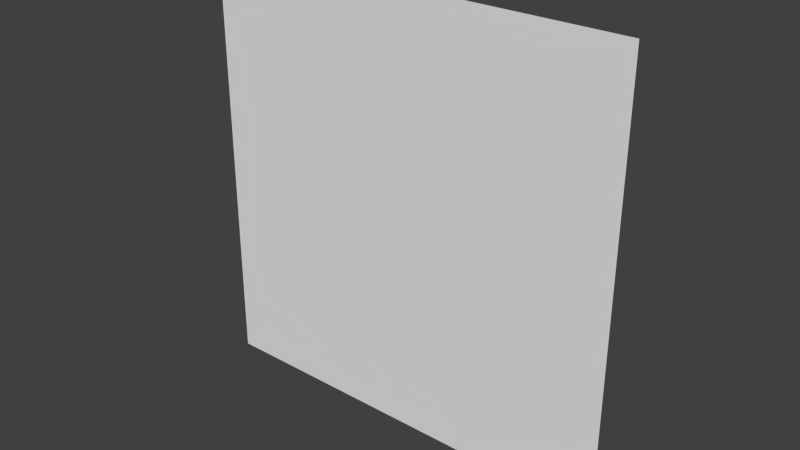 # Source: floor.blend  (saved by Blender 2.62.0; exported with 4.5.12 LTS)
import bpy
from mathutils import Matrix  # noqa: F401  (used for matrix-valued properties, if any)

bpy.ops.wm.read_factory_settings(use_empty=True)
scene = bpy.context.scene
scene.name = 'Scene'

# ---- collections
col_collection_1 = bpy.data.collections.new('Collection 1'); scene.collection.children.link(col_collection_1)

# ---- materials (node trees are filled in below, after node groups)
mat_material_001 = bpy.data.materials.new('Material.001')
mat_material_001.alpha_threshold = 0.0
mat_material_001.use_transparent_shadow = False
mat_material_001.roughness = 0.5
mat_material_001.line_color = (0.0, 0.0, 0.0, 1.0)

# ---- material node trees

# ---- world
world_world = bpy.data.worlds.new('World'); scene.world = world_world
world_world.color = (0.05088, 0.05088, 0.05088)
world_world.use_sun_shadow = False
world_world.sun_shadow_jitter_overblur = 0.0
world_world.cycles.sampling_method = 'MANUAL'
world_world.cycles.sample_map_resolution = 256

# ---- meshes
me_plane = bpy.data.meshes.new('Plane')
me_plane.from_pydata([(10.0, 10.0, 0.0), (10.0, -10.0, 0.0), (-10.0, -10.0, 0.0), (-10.0, 10.0, 0.0)], [], [(0, 3, 2), (0, 2, 1)])
_uv = me_plane.uv_layers.new(name='UVMap')
_uv.uv.foreach_set('vector', [1.431e-07, 3.338e-07, 1.0, 0.0, 1.0, 1.0, 1.431e-07, 3.338e-07, 1.0, 1.0, 0.0, 1.0])
me_plane.materials.append(mat_material_001)
me_plane.use_remesh_preserve_volume = False
me_plane.use_remesh_preserve_attributes = False
me_plane.use_mirror_vertex_groups = False
me_plane.update()

# ---- objects
ob_plane = bpy.data.objects.new('Plane', me_plane)

# ---- transforms, parenting, visibility, modifiers, constraints
ob_plane.location = (0.0, 0.0, 0.0)
ob_plane.rotation_euler = (4.712, -0.0, 0.0)
ob_plane.scale = (10.0, 10.0, 10.0)
ob_plane.lineart.crease_threshold = 0.0

# ---- collection membership
col_collection_1.objects.link(ob_plane)

# ---- scene / render settings (as saved in the file)
scene.frame_start = 1; scene.frame_end = 250; scene.frame_set(1)
scene.render.engine = 'BLENDER_EEVEE_NEXT'
scene.render.image_settings.color_mode = 'RGB'
scene.render.image_settings.compression = 90
scene.render.resolution_percentage = 50
scene.render.dither_intensity = 0.0
scene.render.bake_margin = 2
scene.render.bake_bias = 0.0
scene.cycles.use_denoising = False
scene.cycles.samples = 10
scene.cycles.sampling_pattern = 'TABULATED_SOBOL'
scene.cycles.light_sampling_threshold = 0.0
scene.cycles.use_adaptive_sampling = False
scene.cycles.use_light_tree = False
scene.cycles.blur_glossy = 0.0
scene.cycles.volume_bounces = 1
scene.cycles.pixel_filter_type = 'GAUSSIAN'
scene.cycles.sample_clamp_indirect = 0.0
scene.view_settings.view_transform = 'Standard'
bpy.context.view_layer.update()

# ---- added for rendering (the .blend has no active camera and no usable light): camera, sun
cam_auto = bpy.data.cameras.new('AutoCamera')
cam_auto.lens = 50.0
cam_auto.sensor_width = 36.0
cam_auto.clip_end = 4592.69
ob_auto_camera = bpy.data.objects.new('AutoCamera', cam_auto)
scene.collection.objects.link(ob_auto_camera)
ob_auto_camera.location = (261.693, -314.032, 209.354)
ob_auto_camera.rotation_euler = (1.09748, -7.21219e-08, 0.694738)
scene.camera = ob_auto_camera
light_auto_sun = bpy.data.lights.new('AutoSun', 'SUN')
light_auto_sun.energy = 3.0
light_auto_sun.angle = 0.0523599
ob_auto_sun = bpy.data.objects.new('AutoSun', light_auto_sun)
scene.collection.objects.link(ob_auto_sun)
ob_auto_sun.rotation_euler = (0.872665, 0.174533, 0.523599)
bpy.context.view_layer.update()
